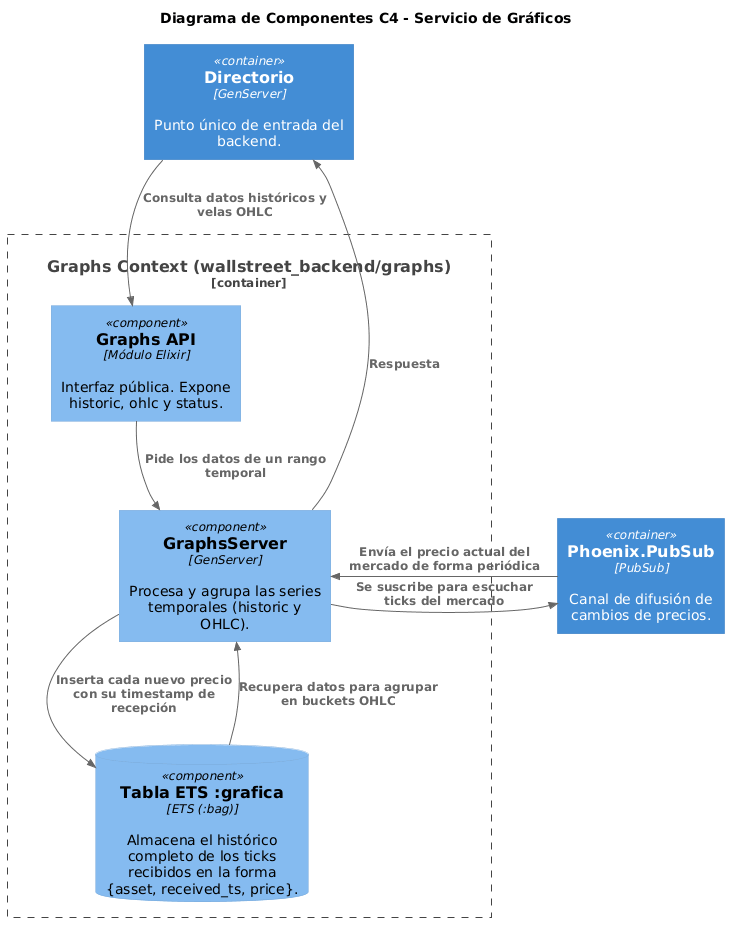

The diagram above was rendered by PlantUML. Its source (embedded in the PNG):
@startuml
!include https://raw.githubusercontent.com/plantuml-stdlib/C4-PlantUML/master/C4_Component.puml

title Diagrama de Componentes C4 - Servicio de Gráficos

Container_Boundary(graphs_context, "Graphs Context (wallstreet_backend/graphs)") {
    Component(graphs_server, "GraphsServer", "GenServer", "Procesa y agrupa las series temporales (historic y OHLC).")
    ComponentDb(ets_grafica, "Tabla ETS :grafica", "ETS (:bag)", "Almacena el histórico completo de los ticks recibidos en la forma {asset, received_ts, price}.")
    Component(graphs_api, "Graphs API", "Módulo Elixir", "Interfaz pública. Expone historic, ohlc y status.")
}

Container(pubsub, "Phoenix.PubSub", "PubSub", "Canal de difusión de cambios de precios.")
Container(directorio, "Directorio", "GenServer", "Punto único de entrada del backend.")

' Configuración e inicialización
Rel_Right(graphs_server, pubsub, "Se suscribe para escuchar ticks del mercado")

' Recepción de Ticks
Rel_Left(pubsub, graphs_server, "Envía el precio actual del mercado de forma periódica")
Rel_Down(graphs_server, ets_grafica, "Inserta cada nuevo precio con su timestamp de recepción")

' Lógica de negocio (Consultas)
Rel_Up(graphs_server, directorio, "Respuesta")
Rel_Up(ets_grafica, graphs_server, "Recupera datos para agrupar en buckets OHLC")
Rel_Down(directorio, graphs_api, "Consulta datos históricos y velas OHLC")

Rel_Down(graphs_api, graphs_server, "Pide los datos de un rango temporal")
@enduml